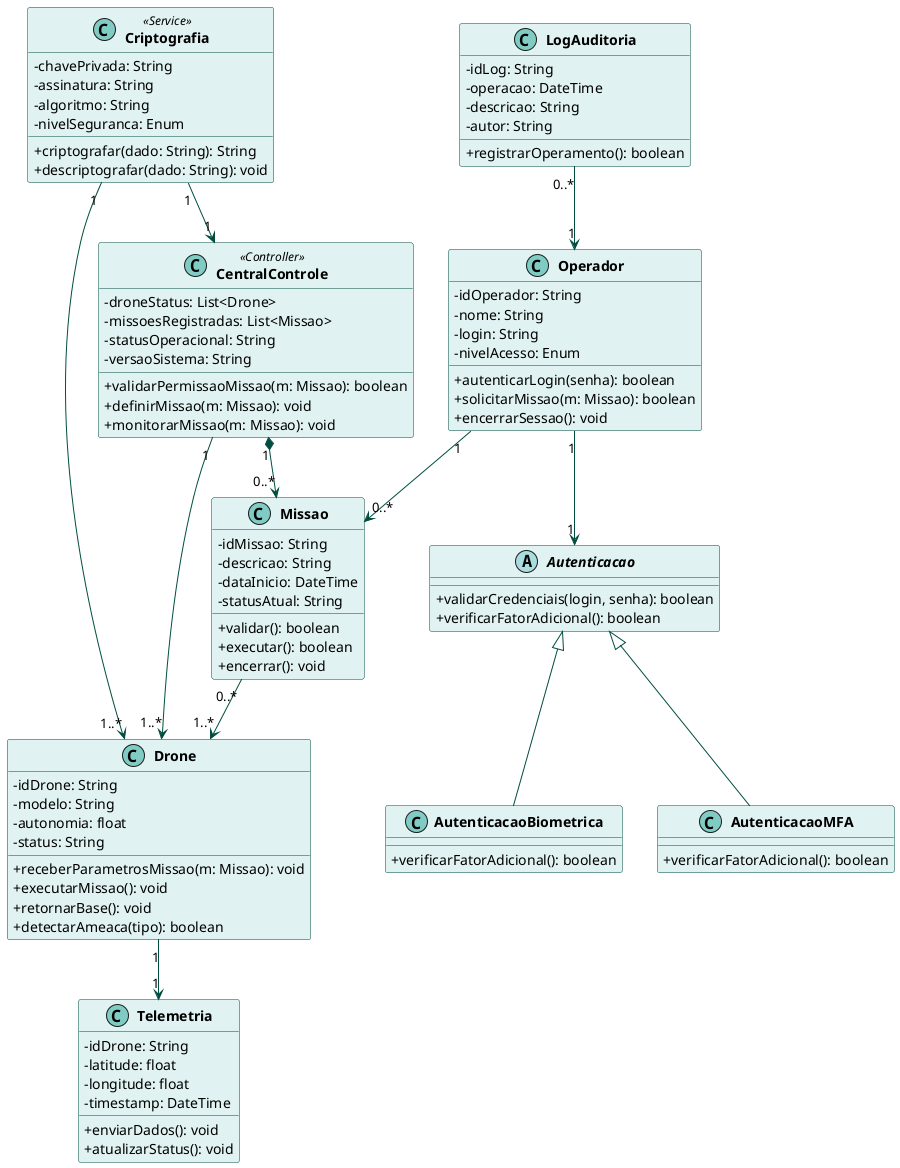

The diagram above was rendered by PlantUML. Its source (embedded in the PNG):
@startuml diagrama_classes_principal

' Definição de estilos e cores
skinparam classAttributeIconSize 0
skinparam classFontStyle bold
skinparam classFontSize 14
skinparam classBackgroundColor #E0F2F1
skinparam classBorderColor #004D40
skinparam arrowColor #004D40
skinparam stereotypeCBackgroundColor #80CBC4

' Classe CentralControle
class CentralControle <<Controller>> {
  -droneStatus: List<Drone>
  -missoesRegistradas: List<Missao>
  -statusOperacional: String
  -versaoSistema: String
  +validarPermissaoMissao(m: Missao): boolean
  +definirMissao(m: Missao): void
  +monitorarMissao(m: Missao): void
}

' Classe Operador
class Operador {
  -idOperador: String
  -nome: String
  -login: String
  -nivelAcesso: Enum
  +autenticarLogin(senha): boolean
  +solicitarMissao(m: Missao): boolean
  +encerrarSessao(): void
}

' Classe Criptografia
class Criptografia <<Service>> {
  -chavePrivada: String
  -assinatura: String
  -algoritmo: String
  -nivelSeguranca: Enum
  +criptografar(dado: String): String
  +descriptografar(dado: String): void
}

' Classe Missao
class Missao {
  -idMissao: String
  -descricao: String
  -dataInicio: DateTime
  -statusAtual: String
  +validar(): boolean
  +executar(): boolean
  +encerrar(): void
}

' Classe LogAuditoria
class LogAuditoria {
  -idLog: String
  -operacao: DateTime
  -descricao: String
  -autor: String
  +registrarOperamento(): boolean
}

' Classe Drone
class Drone {
  -idDrone: String
  -modelo: String
  -autonomia: float
  -status: String
  +receberParametrosMissao(m: Missao): void
  +executarMissao(): void
  +retornarBase(): void
  +detectarAmeaca(tipo): boolean
}

' Classe Telemetria
class Telemetria {
  -idDrone: String
  -latitude: float
  -longitude: float
  -timestamp: DateTime
  +enviarDados(): void
  +atualizarStatus(): void
}

' Classe Autenticacao
abstract class Autenticacao {
  +validarCredenciais(login, senha): boolean
  +verificarFatorAdicional(): boolean
}

' Classe AutenticacaoMFA
class AutenticacaoMFA {
  +verificarFatorAdicional(): boolean
}

' Classe AutenticacaoBiometrica
class AutenticacaoBiometrica {
  +verificarFatorAdicional(): boolean
}

' Relacionamentos com setas
Operador "1" --> "0..*" Missao
Operador "1" --> "1" Autenticacao
CentralControle "1" --> "1..*" Drone
CentralControle "1" *--> "0..*" Missao
Drone "1" --> "1" Telemetria
Missao "0..*" --> "1..*" Drone
LogAuditoria "0..*" --> "1" Operador
Criptografia "1" --> "1" CentralControle
Criptografia "1" --> "1..*" Drone
Autenticacao <|-- AutenticacaoMFA
Autenticacao <|-- AutenticacaoBiometrica

@enduml